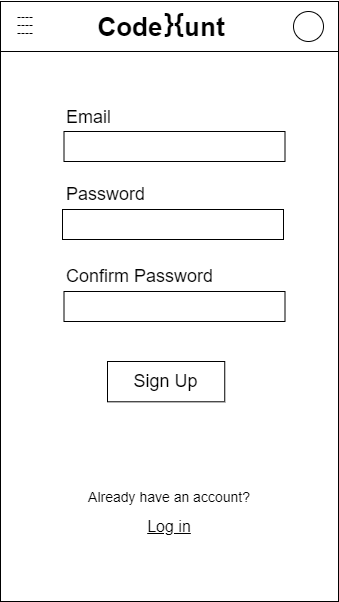

The diagram above was exported from draw.io. Its source (the exported page's mxGraphModel, read from the mxfile embedded in the PNG):
<mxGraphModel dx="944" dy="753" grid="1" gridSize="10" guides="1" tooltips="1" connect="1" arrows="1" fold="1" page="1" pageScale="1" pageWidth="827" pageHeight="1169" math="0" shadow="0">
  <root>
    <mxCell id="0" />
    <mxCell id="1" parent="0" />
    <mxCell id="4" value="" style="rounded=0;whiteSpace=wrap;html=1;fontSize=8;" vertex="1" parent="1">
      <mxGeometry x="240" y="150" width="338" height="600" as="geometry" />
    </mxCell>
    <mxCell id="2" value="" style="rounded=0;whiteSpace=wrap;html=1;" vertex="1" parent="1">
      <mxGeometry x="240" y="150" width="338" height="50" as="geometry" />
    </mxCell>
    <mxCell id="3" value="&lt;p style=&quot;line-height: 0.7&quot;&gt;----&lt;br&gt;----&lt;br&gt;----&lt;/p&gt;" style="text;html=1;strokeColor=none;fillColor=none;align=center;verticalAlign=middle;whiteSpace=wrap;rounded=0;" vertex="1" parent="1">
      <mxGeometry x="250" y="158" width="30" height="30" as="geometry" />
    </mxCell>
    <mxCell id="7" value="}{" style="text;html=1;strokeColor=none;fillColor=none;align=center;verticalAlign=middle;whiteSpace=wrap;rounded=0;fontSize=26;fontStyle=1" vertex="1" parent="1">
      <mxGeometry x="384" y="157" width="60" height="30" as="geometry" />
    </mxCell>
    <mxCell id="8" value="" style="ellipse;whiteSpace=wrap;html=1;aspect=fixed;fontSize=28;" vertex="1" parent="1">
      <mxGeometry x="533" y="160" width="30" height="30" as="geometry" />
    </mxCell>
    <mxCell id="9" value="" style="rounded=0;whiteSpace=wrap;html=1;fontSize=21;" vertex="1" parent="1">
      <mxGeometry x="303.5" y="280" width="221" height="30" as="geometry" />
    </mxCell>
    <mxCell id="12" value="Email" style="text;html=1;strokeColor=none;fillColor=none;align=left;verticalAlign=middle;whiteSpace=wrap;rounded=0;fontSize=18;" vertex="1" parent="1">
      <mxGeometry x="303.5" y="250" width="100" height="32" as="geometry" />
    </mxCell>
    <mxCell id="13" value="Password&lt;span style=&quot;color: rgba(0 , 0 , 0 , 0) ; font-family: monospace ; font-size: 0px&quot;&gt;%3CmxGraphModel%3E%3Croot%3E%3CmxCell%20id%3D%220%22%2F%3E%3CmxCell%20id%3D%221%22%20parent%3D%220%22%2F%3E%3CmxCell%20id%3D%222%22%20value%3D%22Email%22%20style%3D%22text%3Bhtml%3D1%3BstrokeColor%3Dnone%3BfillColor%3Dnone%3Balign%3Dcenter%3BverticalAlign%3Dmiddle%3BwhiteSpace%3Dwrap%3Brounded%3D0%3BfontSize%3D18%3B%22%20vertex%3D%221%22%20parent%3D%221%22%3E%3CmxGeometry%20x%3D%22679%22%20y%3D%22270%22%20width%3D%2260%22%20height%3D%2230%22%20as%3D%22geometry%22%2F%3E%3C%2FmxCell%3E%3C%2Froot%3E%3C%2FmxGraphModel%3E&lt;/span&gt;" style="text;html=1;strokeColor=none;fillColor=none;align=left;verticalAlign=middle;whiteSpace=wrap;rounded=0;fontSize=18;" vertex="1" parent="1">
      <mxGeometry x="303.5" y="328" width="151" height="30" as="geometry" />
    </mxCell>
    <mxCell id="14" value="Confirm Password" style="text;html=1;strokeColor=none;fillColor=none;align=left;verticalAlign=middle;whiteSpace=wrap;rounded=0;fontSize=18;" vertex="1" parent="1">
      <mxGeometry x="303.5" y="410" width="154.62" height="30" as="geometry" />
    </mxCell>
    <mxCell id="15" value="Sign Up" style="rounded=0;whiteSpace=wrap;html=1;fontSize=18;align=center;" vertex="1" parent="1">
      <mxGeometry x="347" y="510" width="117.25" height="40.29" as="geometry" />
    </mxCell>
    <mxCell id="16" value="Already have an account?" style="text;html=1;strokeColor=none;fillColor=none;align=center;verticalAlign=middle;whiteSpace=wrap;rounded=0;fontSize=14;" vertex="1" parent="1">
      <mxGeometry x="288.16999999999996" y="630" width="241.66" height="30" as="geometry" />
    </mxCell>
    <mxCell id="17" value="&lt;u style=&quot;font-size: 16px;&quot;&gt;Log in&lt;/u&gt;" style="text;html=1;strokeColor=none;fillColor=none;align=center;verticalAlign=middle;whiteSpace=wrap;rounded=0;fontSize=16;" vertex="1" parent="1">
      <mxGeometry x="379" y="660" width="60" height="30" as="geometry" />
    </mxCell>
    <mxCell id="19" value="" style="rounded=0;whiteSpace=wrap;html=1;fontSize=21;" vertex="1" parent="1">
      <mxGeometry x="302" y="358" width="221" height="30" as="geometry" />
    </mxCell>
    <mxCell id="20" value="" style="rounded=0;whiteSpace=wrap;html=1;fontSize=21;" vertex="1" parent="1">
      <mxGeometry x="303.5" y="440" width="221" height="30" as="geometry" />
    </mxCell>
    <mxCell id="6" value="&lt;b style=&quot;font-size: 26px;&quot;&gt;Code&amp;nbsp; &amp;nbsp;unt&lt;/b&gt;" style="text;html=1;strokeColor=none;fillColor=none;align=center;verticalAlign=middle;whiteSpace=wrap;rounded=0;fontSize=26;" vertex="1" parent="1">
      <mxGeometry x="286.38" y="161" width="230" height="30" as="geometry" />
    </mxCell>
  </root>
</mxGraphModel>